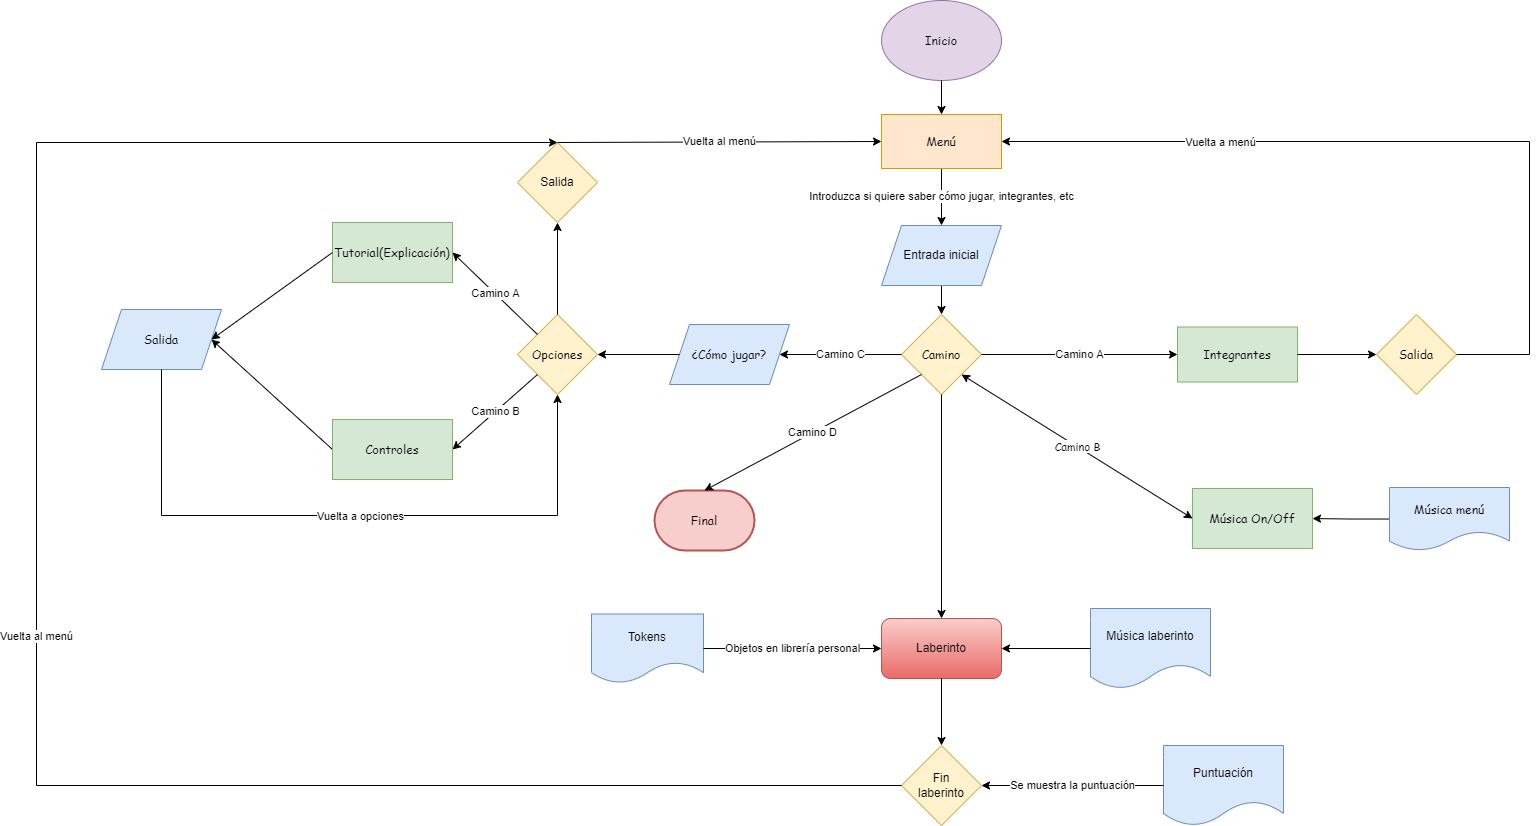

The diagram above was exported from draw.io. Its source (the exported page's mxGraphModel, read from the mxfile embedded in the PNG):
<mxGraphModel dx="1821" dy="574" grid="0" gridSize="10" guides="1" tooltips="1" connect="1" arrows="1" fold="1" page="0" pageScale="1" pageWidth="827" pageHeight="1169" background="none" math="0" shadow="0">
  <root>
    <mxCell id="0" />
    <mxCell id="1" parent="0" />
    <mxCell id="mlAdCwdfsh8YpZrvWNEO-3" value="&lt;font face=&quot;Comic Sans MS&quot;&gt;Inicio&lt;/font&gt;" style="ellipse;whiteSpace=wrap;html=1;fillColor=#e1d5e7;strokeColor=#9673a6;" parent="1" vertex="1">
      <mxGeometry x="297" y="43" width="120" height="80" as="geometry" />
    </mxCell>
    <mxCell id="mlAdCwdfsh8YpZrvWNEO-25" value="Introduzca si quiere saber cómo jugar, integrantes, etc" style="edgeStyle=orthogonalEdgeStyle;rounded=0;orthogonalLoop=1;jettySize=auto;html=1;" parent="1" source="mlAdCwdfsh8YpZrvWNEO-6" target="mlAdCwdfsh8YpZrvWNEO-24" edge="1">
      <mxGeometry relative="1" as="geometry" />
    </mxCell>
    <mxCell id="mlAdCwdfsh8YpZrvWNEO-6" value="&lt;font face=&quot;Comic Sans MS&quot;&gt;Menú&lt;/font&gt;" style="rounded=0;whiteSpace=wrap;html=1;fillColor=#ffe6cc;strokeColor=#d79b00;" parent="1" vertex="1">
      <mxGeometry x="297" y="157" width="120" height="54" as="geometry" />
    </mxCell>
    <mxCell id="mlAdCwdfsh8YpZrvWNEO-9" value="" style="endArrow=classic;html=1;rounded=0;exitX=0.5;exitY=1;exitDx=0;exitDy=0;entryX=0.5;entryY=0;entryDx=0;entryDy=0;" parent="1" source="mlAdCwdfsh8YpZrvWNEO-3" target="mlAdCwdfsh8YpZrvWNEO-6" edge="1">
      <mxGeometry x="1" y="-189" width="50" height="50" relative="1" as="geometry">
        <mxPoint x="375" y="268" as="sourcePoint" />
        <mxPoint x="425" y="218" as="targetPoint" />
        <mxPoint x="128" y="179" as="offset" />
      </mxGeometry>
    </mxCell>
    <mxCell id="mlAdCwdfsh8YpZrvWNEO-17" value="&lt;font face=&quot;Comic Sans MS&quot;&gt;Integrantes&lt;/font&gt;" style="rounded=0;whiteSpace=wrap;html=1;labelBackgroundColor=none;labelBorderColor=none;fillColor=#d5e8d4;strokeColor=#82b366;" parent="1" vertex="1">
      <mxGeometry x="593" y="369.5" width="120" height="55" as="geometry" />
    </mxCell>
    <mxCell id="mlAdCwdfsh8YpZrvWNEO-23" value="&lt;font face=&quot;Comic Sans MS&quot;&gt;Camino&lt;/font&gt;" style="rhombus;whiteSpace=wrap;html=1;fillColor=#fff2cc;strokeColor=#d6b656;" parent="1" vertex="1">
      <mxGeometry x="317" y="357" width="80" height="80" as="geometry" />
    </mxCell>
    <mxCell id="mlAdCwdfsh8YpZrvWNEO-26" value="" style="edgeStyle=orthogonalEdgeStyle;rounded=0;orthogonalLoop=1;jettySize=auto;html=1;" parent="1" source="mlAdCwdfsh8YpZrvWNEO-24" target="mlAdCwdfsh8YpZrvWNEO-23" edge="1">
      <mxGeometry relative="1" as="geometry" />
    </mxCell>
    <mxCell id="mlAdCwdfsh8YpZrvWNEO-24" value="Entrada inicial" style="shape=parallelogram;perimeter=parallelogramPerimeter;whiteSpace=wrap;html=1;fixedSize=1;fillColor=#dae8fc;strokeColor=#6c8ebf;" parent="1" vertex="1">
      <mxGeometry x="297" y="268" width="120" height="60" as="geometry" />
    </mxCell>
    <mxCell id="mlAdCwdfsh8YpZrvWNEO-70" value="&lt;font face=&quot;Comic Sans MS&quot;&gt;Salida&lt;/font&gt;" style="rhombus;whiteSpace=wrap;html=1;fillColor=#fff2cc;strokeColor=#d6b656;" parent="1" vertex="1">
      <mxGeometry x="792" y="357" width="80" height="80" as="geometry" />
    </mxCell>
    <mxCell id="mlAdCwdfsh8YpZrvWNEO-73" value="" style="endArrow=classic;html=1;rounded=0;exitX=1;exitY=0.5;exitDx=0;exitDy=0;" parent="1" source="mlAdCwdfsh8YpZrvWNEO-70" edge="1">
      <mxGeometry width="50" height="50" relative="1" as="geometry">
        <mxPoint x="1016" y="422" as="sourcePoint" />
        <mxPoint x="417" y="184" as="targetPoint" />
        <Array as="points">
          <mxPoint x="945" y="397" />
          <mxPoint x="945" y="184" />
        </Array>
      </mxGeometry>
    </mxCell>
    <mxCell id="OJFKOF4s1VdE3LxZC-Wn-28" value="Vuelta a menú" style="edgeLabel;html=1;align=center;verticalAlign=middle;resizable=0;points=[];fontColor=#000000;fontFamily=Helvetica;" parent="mlAdCwdfsh8YpZrvWNEO-73" vertex="1" connectable="0">
      <mxGeometry x="0.4638" relative="1" as="geometry">
        <mxPoint as="offset" />
      </mxGeometry>
    </mxCell>
    <mxCell id="OJFKOF4s1VdE3LxZC-Wn-1" value="Camino C" style="endArrow=classic;html=1;rounded=0;exitX=0;exitY=0.5;exitDx=0;exitDy=0;entryX=1;entryY=0.5;entryDx=0;entryDy=0;" parent="1" source="mlAdCwdfsh8YpZrvWNEO-23" target="OJFKOF4s1VdE3LxZC-Wn-2" edge="1">
      <mxGeometry width="50" height="50" relative="1" as="geometry">
        <mxPoint x="452" y="100" as="sourcePoint" />
        <mxPoint x="204" y="182" as="targetPoint" />
      </mxGeometry>
    </mxCell>
    <mxCell id="OJFKOF4s1VdE3LxZC-Wn-2" value="&lt;font face=&quot;Comic Sans MS&quot;&gt;¿Cómo jugar?&lt;/font&gt;" style="shape=parallelogram;perimeter=parallelogramPerimeter;whiteSpace=wrap;html=1;fixedSize=1;fillColor=#dae8fc;strokeColor=#6c8ebf;" parent="1" vertex="1">
      <mxGeometry x="85" y="367" width="120" height="60" as="geometry" />
    </mxCell>
    <mxCell id="OJFKOF4s1VdE3LxZC-Wn-3" value="&lt;font face=&quot;Comic Sans MS&quot;&gt;Tutorial(Explicación)&lt;/font&gt;" style="rounded=0;whiteSpace=wrap;html=1;fillColor=#d5e8d4;strokeColor=#82b366;" parent="1" vertex="1">
      <mxGeometry x="-252" y="265" width="120" height="60" as="geometry" />
    </mxCell>
    <mxCell id="OJFKOF4s1VdE3LxZC-Wn-5" value="&lt;font face=&quot;Comic Sans MS&quot;&gt;Opciones&lt;/font&gt;" style="rhombus;whiteSpace=wrap;html=1;fillColor=#fff2cc;strokeColor=#d6b656;" parent="1" vertex="1">
      <mxGeometry x="-67" y="357" width="80" height="80" as="geometry" />
    </mxCell>
    <mxCell id="OJFKOF4s1VdE3LxZC-Wn-6" value="" style="endArrow=classic;html=1;rounded=0;exitX=0;exitY=0.5;exitDx=0;exitDy=0;entryX=1;entryY=0.5;entryDx=0;entryDy=0;" parent="1" source="OJFKOF4s1VdE3LxZC-Wn-2" target="OJFKOF4s1VdE3LxZC-Wn-5" edge="1">
      <mxGeometry width="50" height="50" relative="1" as="geometry">
        <mxPoint x="36" y="438" as="sourcePoint" />
        <mxPoint x="86" y="388" as="targetPoint" />
      </mxGeometry>
    </mxCell>
    <mxCell id="OJFKOF4s1VdE3LxZC-Wn-7" value="Camino A" style="endArrow=classic;html=1;rounded=0;exitX=0;exitY=0;exitDx=0;exitDy=0;entryX=1;entryY=0.5;entryDx=0;entryDy=0;" parent="1" source="OJFKOF4s1VdE3LxZC-Wn-5" target="OJFKOF4s1VdE3LxZC-Wn-3" edge="1">
      <mxGeometry width="50" height="50" relative="1" as="geometry">
        <mxPoint x="36" y="438" as="sourcePoint" />
        <mxPoint x="86" y="388" as="targetPoint" />
      </mxGeometry>
    </mxCell>
    <mxCell id="OJFKOF4s1VdE3LxZC-Wn-9" value="Camino B" style="endArrow=classic;html=1;rounded=0;exitX=0;exitY=1;exitDx=0;exitDy=0;entryX=1;entryY=0.5;entryDx=0;entryDy=0;" parent="1" source="OJFKOF4s1VdE3LxZC-Wn-5" target="OJFKOF4s1VdE3LxZC-Wn-8" edge="1">
      <mxGeometry width="50" height="50" relative="1" as="geometry">
        <mxPoint x="-11" y="471" as="sourcePoint" />
        <mxPoint x="39" y="421" as="targetPoint" />
      </mxGeometry>
    </mxCell>
    <mxCell id="OJFKOF4s1VdE3LxZC-Wn-10" value="&lt;font face=&quot;Comic Sans MS&quot;&gt;Salida&lt;/font&gt;" style="shape=parallelogram;perimeter=parallelogramPerimeter;whiteSpace=wrap;html=1;fixedSize=1;fillColor=#dae8fc;strokeColor=#6c8ebf;" parent="1" vertex="1">
      <mxGeometry x="-483" y="352" width="120" height="60" as="geometry" />
    </mxCell>
    <mxCell id="OJFKOF4s1VdE3LxZC-Wn-11" value="" style="endArrow=classic;html=1;rounded=0;exitX=0;exitY=0.5;exitDx=0;exitDy=0;entryX=1;entryY=0.5;entryDx=0;entryDy=0;" parent="1" source="OJFKOF4s1VdE3LxZC-Wn-8" target="OJFKOF4s1VdE3LxZC-Wn-10" edge="1">
      <mxGeometry width="50" height="50" relative="1" as="geometry">
        <mxPoint x="-178" y="486" as="sourcePoint" />
        <mxPoint x="-128" y="436" as="targetPoint" />
      </mxGeometry>
    </mxCell>
    <mxCell id="OJFKOF4s1VdE3LxZC-Wn-12" value="" style="endArrow=classic;html=1;rounded=0;exitX=0;exitY=0.5;exitDx=0;exitDy=0;entryX=1;entryY=0.5;entryDx=0;entryDy=0;" parent="1" source="OJFKOF4s1VdE3LxZC-Wn-3" target="OJFKOF4s1VdE3LxZC-Wn-10" edge="1">
      <mxGeometry width="50" height="50" relative="1" as="geometry">
        <mxPoint x="-160" y="421" as="sourcePoint" />
        <mxPoint x="-110" y="371" as="targetPoint" />
      </mxGeometry>
    </mxCell>
    <mxCell id="OJFKOF4s1VdE3LxZC-Wn-15" value="" style="endArrow=classic;html=1;rounded=0;exitX=0.5;exitY=1;exitDx=0;exitDy=0;entryX=0.5;entryY=1;entryDx=0;entryDy=0;" parent="1" source="OJFKOF4s1VdE3LxZC-Wn-10" target="OJFKOF4s1VdE3LxZC-Wn-5" edge="1">
      <mxGeometry width="50" height="50" relative="1" as="geometry">
        <mxPoint x="-396" y="559" as="sourcePoint" />
        <mxPoint x="-176" y="514" as="targetPoint" />
        <Array as="points">
          <mxPoint x="-423" y="558" />
          <mxPoint x="-27" y="558" />
        </Array>
      </mxGeometry>
    </mxCell>
    <mxCell id="OJFKOF4s1VdE3LxZC-Wn-25" value="Vuelta a opciones" style="edgeLabel;html=1;align=center;verticalAlign=middle;resizable=0;points=[];fontColor=#000000;" parent="OJFKOF4s1VdE3LxZC-Wn-15" vertex="1" connectable="0">
      <mxGeometry x="-0.2127" y="-4" relative="1" as="geometry">
        <mxPoint x="83" y="-4" as="offset" />
      </mxGeometry>
    </mxCell>
    <mxCell id="OJFKOF4s1VdE3LxZC-Wn-8" value="&lt;font face=&quot;Comic Sans MS&quot;&gt;Controles&lt;/font&gt;" style="rounded=0;whiteSpace=wrap;html=1;fillColor=#d5e8d4;strokeColor=#82b366;" parent="1" vertex="1">
      <mxGeometry x="-252" y="462" width="120" height="60" as="geometry" />
    </mxCell>
    <mxCell id="FFLbhEGFh5gGxrl3eYjh-5" value="&lt;font face=&quot;Comic Sans MS&quot;&gt;Final&lt;/font&gt;" style="strokeWidth=2;html=1;shape=mxgraph.flowchart.terminator;whiteSpace=wrap;fillColor=#f8cecc;strokeColor=#b85450;" parent="1" vertex="1">
      <mxGeometry x="70" y="533" width="100" height="60" as="geometry" />
    </mxCell>
    <mxCell id="FFLbhEGFh5gGxrl3eYjh-6" value="Camino D" style="endArrow=classic;html=1;rounded=0;exitX=0;exitY=1;exitDx=0;exitDy=0;entryX=0.5;entryY=0;entryDx=0;entryDy=0;entryPerimeter=0;" parent="1" source="mlAdCwdfsh8YpZrvWNEO-23" target="FFLbhEGFh5gGxrl3eYjh-5" edge="1">
      <mxGeometry width="50" height="50" relative="1" as="geometry">
        <mxPoint x="223" y="555" as="sourcePoint" />
        <mxPoint x="223" y="547" as="targetPoint" />
        <Array as="points" />
      </mxGeometry>
    </mxCell>
    <mxCell id="FFLbhEGFh5gGxrl3eYjh-12" value="&lt;font face=&quot;Comic Sans MS&quot;&gt;Música On/Off&lt;/font&gt;" style="rounded=0;whiteSpace=wrap;html=1;fillColor=#d5e8d4;strokeColor=#82b366;" parent="1" vertex="1">
      <mxGeometry x="608" y="531" width="120" height="60" as="geometry" />
    </mxCell>
    <mxCell id="FFLbhEGFh5gGxrl3eYjh-15" value="" style="edgeStyle=orthogonalEdgeStyle;rounded=0;orthogonalLoop=1;jettySize=auto;html=1;endArrow=classic;endFill=1;" parent="1" source="FFLbhEGFh5gGxrl3eYjh-14" target="FFLbhEGFh5gGxrl3eYjh-12" edge="1">
      <mxGeometry relative="1" as="geometry" />
    </mxCell>
    <mxCell id="FFLbhEGFh5gGxrl3eYjh-14" value="&lt;font face=&quot;Comic Sans MS&quot;&gt;Música menú&lt;/font&gt;" style="shape=document;whiteSpace=wrap;html=1;boundedLbl=1;fillColor=#dae8fc;strokeColor=#6c8ebf;" parent="1" vertex="1">
      <mxGeometry x="805" y="530" width="120" height="63" as="geometry" />
    </mxCell>
    <mxCell id="CdA1GD7kiJtJ1BIsvuGV-8" value="Camino B" style="endArrow=classic;startArrow=classic;html=1;rounded=0;fontFamily=Comic Sans MS;entryX=0;entryY=0.5;entryDx=0;entryDy=0;exitX=1;exitY=1;exitDx=0;exitDy=0;" parent="1" source="mlAdCwdfsh8YpZrvWNEO-23" target="FFLbhEGFh5gGxrl3eYjh-12" edge="1">
      <mxGeometry width="50" height="50" relative="1" as="geometry">
        <mxPoint x="466" y="530" as="sourcePoint" />
        <mxPoint x="516" y="480" as="targetPoint" />
      </mxGeometry>
    </mxCell>
    <mxCell id="v1zrHVmJKQyrLR5uhqg8-2" value="Camino A" style="endArrow=classic;html=1;rounded=0;exitX=1;exitY=0.5;exitDx=0;exitDy=0;" edge="1" parent="1" source="mlAdCwdfsh8YpZrvWNEO-23">
      <mxGeometry width="50" height="50" relative="1" as="geometry">
        <mxPoint x="739" y="406" as="sourcePoint" />
        <mxPoint x="593" y="397" as="targetPoint" />
      </mxGeometry>
    </mxCell>
    <mxCell id="v1zrHVmJKQyrLR5uhqg8-3" value="" style="endArrow=classic;html=1;rounded=0;exitX=1;exitY=0.5;exitDx=0;exitDy=0;entryX=0;entryY=0.5;entryDx=0;entryDy=0;" edge="1" parent="1" source="mlAdCwdfsh8YpZrvWNEO-17" target="mlAdCwdfsh8YpZrvWNEO-70">
      <mxGeometry width="50" height="50" relative="1" as="geometry">
        <mxPoint x="890" y="406" as="sourcePoint" />
        <mxPoint x="940" y="356" as="targetPoint" />
      </mxGeometry>
    </mxCell>
    <mxCell id="v1zrHVmJKQyrLR5uhqg8-4" value="" style="endArrow=classic;html=1;rounded=0;exitX=0.5;exitY=0;exitDx=0;exitDy=0;entryX=0.5;entryY=1;entryDx=0;entryDy=0;" edge="1" parent="1" source="OJFKOF4s1VdE3LxZC-Wn-5" target="v1zrHVmJKQyrLR5uhqg8-5">
      <mxGeometry width="50" height="50" relative="1" as="geometry">
        <mxPoint x="41" y="445" as="sourcePoint" />
        <mxPoint x="-27" y="237" as="targetPoint" />
      </mxGeometry>
    </mxCell>
    <mxCell id="v1zrHVmJKQyrLR5uhqg8-5" value="Salida" style="rhombus;whiteSpace=wrap;html=1;fillColor=#fff2cc;strokeColor=#d6b656;" vertex="1" parent="1">
      <mxGeometry x="-67" y="185" width="80" height="80" as="geometry" />
    </mxCell>
    <mxCell id="v1zrHVmJKQyrLR5uhqg8-6" value="Vuelta al menú" style="endArrow=classic;html=1;rounded=0;exitX=0.5;exitY=0;exitDx=0;exitDy=0;entryX=0;entryY=0.5;entryDx=0;entryDy=0;" edge="1" parent="1" source="v1zrHVmJKQyrLR5uhqg8-5" target="mlAdCwdfsh8YpZrvWNEO-6">
      <mxGeometry width="50" height="50" relative="1" as="geometry">
        <mxPoint x="177" y="377" as="sourcePoint" />
        <mxPoint x="227" y="327" as="targetPoint" />
      </mxGeometry>
    </mxCell>
    <mxCell id="v1zrHVmJKQyrLR5uhqg8-9" value="" style="endArrow=classic;html=1;rounded=0;exitX=0.5;exitY=1;exitDx=0;exitDy=0;entryX=0.5;entryY=0;entryDx=0;entryDy=0;" edge="1" parent="1" source="mlAdCwdfsh8YpZrvWNEO-23" target="v1zrHVmJKQyrLR5uhqg8-10">
      <mxGeometry width="50" height="50" relative="1" as="geometry">
        <mxPoint x="412" y="601" as="sourcePoint" />
        <mxPoint x="357" y="655" as="targetPoint" />
      </mxGeometry>
    </mxCell>
    <mxCell id="v1zrHVmJKQyrLR5uhqg8-10" value="Laberinto" style="rounded=1;whiteSpace=wrap;html=1;fillColor=#f8cecc;strokeColor=#b85450;gradientColor=#ea6b66;" vertex="1" parent="1">
      <mxGeometry x="297" y="661" width="120" height="60" as="geometry" />
    </mxCell>
    <mxCell id="v1zrHVmJKQyrLR5uhqg8-11" value="Tokens" style="shape=document;whiteSpace=wrap;html=1;boundedLbl=1;fillColor=#dae8fc;strokeColor=#6c8ebf;" vertex="1" parent="1">
      <mxGeometry x="7" y="656.5" width="112" height="69" as="geometry" />
    </mxCell>
    <mxCell id="v1zrHVmJKQyrLR5uhqg8-12" value="Puntuación" style="shape=document;whiteSpace=wrap;html=1;boundedLbl=1;fillColor=#dae8fc;strokeColor=#6c8ebf;" vertex="1" parent="1">
      <mxGeometry x="579" y="788" width="120" height="80" as="geometry" />
    </mxCell>
    <mxCell id="v1zrHVmJKQyrLR5uhqg8-13" value="Música laberinto" style="shape=document;whiteSpace=wrap;html=1;boundedLbl=1;fillColor=#dae8fc;strokeColor=#6c8ebf;" vertex="1" parent="1">
      <mxGeometry x="506" y="651" width="120" height="80" as="geometry" />
    </mxCell>
    <mxCell id="v1zrHVmJKQyrLR5uhqg8-14" value="Objetos en librería personal" style="endArrow=classic;html=1;rounded=0;exitX=1;exitY=0.5;exitDx=0;exitDy=0;entryX=0;entryY=0.5;entryDx=0;entryDy=0;" edge="1" parent="1" source="v1zrHVmJKQyrLR5uhqg8-11" target="v1zrHVmJKQyrLR5uhqg8-10">
      <mxGeometry width="50" height="50" relative="1" as="geometry">
        <mxPoint x="433" y="745" as="sourcePoint" />
        <mxPoint x="483" y="695" as="targetPoint" />
      </mxGeometry>
    </mxCell>
    <mxCell id="v1zrHVmJKQyrLR5uhqg8-15" value="" style="endArrow=classic;html=1;rounded=0;entryX=1;entryY=0.5;entryDx=0;entryDy=0;exitX=0;exitY=0.5;exitDx=0;exitDy=0;" edge="1" parent="1" source="v1zrHVmJKQyrLR5uhqg8-13" target="v1zrHVmJKQyrLR5uhqg8-10">
      <mxGeometry width="50" height="50" relative="1" as="geometry">
        <mxPoint x="433" y="745" as="sourcePoint" />
        <mxPoint x="483" y="695" as="targetPoint" />
      </mxGeometry>
    </mxCell>
    <mxCell id="v1zrHVmJKQyrLR5uhqg8-16" value="Fin&lt;br&gt;laberinto" style="rhombus;whiteSpace=wrap;html=1;fillColor=#fff2cc;strokeColor=#d6b656;" vertex="1" parent="1">
      <mxGeometry x="317" y="788" width="80" height="80" as="geometry" />
    </mxCell>
    <mxCell id="v1zrHVmJKQyrLR5uhqg8-17" value="" style="endArrow=classic;html=1;rounded=0;exitX=0.5;exitY=1;exitDx=0;exitDy=0;entryX=0.5;entryY=0;entryDx=0;entryDy=0;" edge="1" parent="1" source="v1zrHVmJKQyrLR5uhqg8-10" target="v1zrHVmJKQyrLR5uhqg8-16">
      <mxGeometry width="50" height="50" relative="1" as="geometry">
        <mxPoint x="433" y="745" as="sourcePoint" />
        <mxPoint x="483" y="695" as="targetPoint" />
      </mxGeometry>
    </mxCell>
    <mxCell id="v1zrHVmJKQyrLR5uhqg8-18" value="Se muestra la puntuación" style="endArrow=classic;html=1;rounded=0;exitX=0;exitY=0.5;exitDx=0;exitDy=0;entryX=1;entryY=0.5;entryDx=0;entryDy=0;" edge="1" parent="1" source="v1zrHVmJKQyrLR5uhqg8-12" target="v1zrHVmJKQyrLR5uhqg8-16">
      <mxGeometry width="50" height="50" relative="1" as="geometry">
        <mxPoint x="433" y="738" as="sourcePoint" />
        <mxPoint x="483" y="688" as="targetPoint" />
      </mxGeometry>
    </mxCell>
    <mxCell id="v1zrHVmJKQyrLR5uhqg8-19" value="Vuelta al menú" style="endArrow=classic;html=1;rounded=0;exitX=0;exitY=0.5;exitDx=0;exitDy=0;entryX=0.5;entryY=0;entryDx=0;entryDy=0;" edge="1" parent="1" source="v1zrHVmJKQyrLR5uhqg8-16" target="v1zrHVmJKQyrLR5uhqg8-5">
      <mxGeometry width="50" height="50" relative="1" as="geometry">
        <mxPoint x="319" y="595" as="sourcePoint" />
        <mxPoint x="369" y="545" as="targetPoint" />
        <Array as="points">
          <mxPoint x="-548" y="828" />
          <mxPoint x="-548" y="185" />
        </Array>
      </mxGeometry>
    </mxCell>
  </root>
</mxGraphModel>